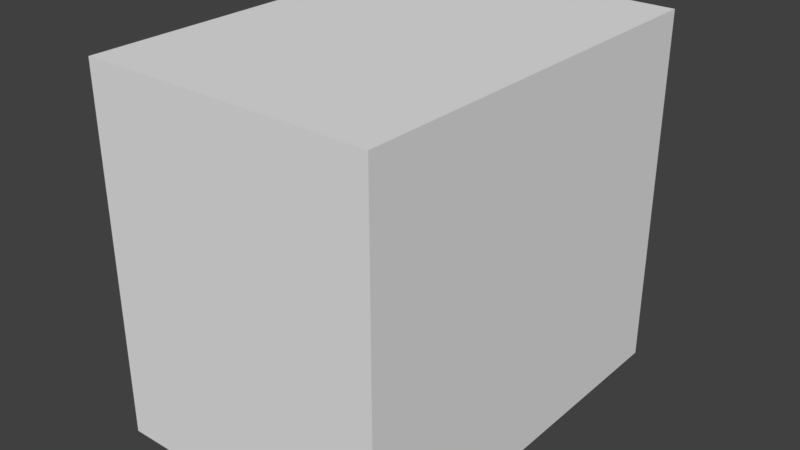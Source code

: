 # Source: door.blend  (saved by Blender 2.77.0; exported with 4.5.12 LTS)
import bpy
from mathutils import Matrix  # noqa: F401  (used for matrix-valued properties, if any)

bpy.ops.wm.read_factory_settings(use_empty=True)
scene = bpy.context.scene
scene.name = 'Scene'

# ---- collections
col_collection_1 = bpy.data.collections.new('Collection 1'); scene.collection.children.link(col_collection_1)

# ---- world
world_world = bpy.data.worlds.new('World'); scene.world = world_world
world_world.color = (0.05088, 0.05088, 0.05088)
world_world.use_sun_shadow = False
world_world.sun_shadow_jitter_overblur = 0.0
world_world.cycles.sampling_method = 'MANUAL'

# ---- meshes
me_cube_006 = bpy.data.meshes.new('Cube.006')
me_cube_006.from_pydata([(-1.0, -1.0, -1.0), (-1.0, -1.0, 1.0), (-1.0, 1.0, -1.0), (-1.0, 1.0, 1.0), (1.0, -1.0, -1.0), (1.0, -1.0, 1.0), (1.0, 1.0, -1.0), (1.0, 1.0, 1.0)], [], [(1, 3, 2, 0), (3, 7, 6, 2), (7, 5, 4, 6), (5, 1, 0, 4), (0, 2, 6, 4), (5, 7, 3, 1)])
me_cube_006.use_remesh_preserve_volume = False
me_cube_006.use_remesh_preserve_attributes = False
me_cube_006.use_mirror_vertex_groups = False
me_cube_006.update()
me_cube_004 = bpy.data.meshes.new('Cube.004')
me_cube_004.from_pydata([(-1.0, -1.0, -1.0), (-1.0, -1.0, 1.0), (-1.0, 1.0, -1.0), (-1.0, 1.0, 1.0), (1.0, -1.0, -1.0), (1.0, -1.0, 1.0), (1.0, 1.0, -1.0), (1.0, 1.0, 1.0)], [], [(1, 3, 2, 0), (3, 7, 6, 2), (7, 5, 4, 6), (5, 1, 0, 4), (0, 2, 6, 4), (5, 7, 3, 1)])
me_cube_004.use_remesh_preserve_volume = False
me_cube_004.use_remesh_preserve_attributes = False
me_cube_004.use_mirror_vertex_groups = False
me_cube_004.update()
me_cube_003 = bpy.data.meshes.new('Cube.003')
me_cube_003.from_pydata([(-1.0, -1.0, -1.0), (-1.0, -1.0, 1.0), (-1.0, 1.0, -1.0), (-1.0, 1.0, 1.0), (1.0, -1.0, -1.0), (1.0, -1.0, 1.0), (1.0, 1.0, -1.0), (1.0, 1.0, 1.0)], [], [(1, 0, 2, 3), (7, 6, 4, 5), (5, 4, 0, 1), (0, 4, 6, 2), (5, 1, 3, 7)])
_ca = me_cube_003.color_attributes.new('Col', 'BYTE_COLOR', 'CORNER')
_ca.data.foreach_set('color', [1.0, 1.0, 1.0, 1.0, 1.0, 1.0, 1.0, 1.0, 1.0, 0.003347, 0.0003035, 1.0, 1.0, 0.1144, 0.09759, 1.0, 1.0, 0.004777, 0.001518, 1.0, 1.0, 0.003677, 0.0006071, 1.0, 1.0, 1.0, 1.0, 1.0, 1.0, 1.0, 1.0, 1.0, 1.0, 1.0, 1.0, 1.0, 1.0, 1.0, 1.0, 1.0, 1.0, 1.0, 1.0, 1.0, 1.0, 1.0, 1.0, 1.0, 1.0, 1.0, 1.0, 1.0, 1.0, 1.0, 1.0, 1.0, 1.0, 0.02217, 0.01444, 1.0, 1.0, 0.006049, 0.002428, 1.0, 1.0, 1.0, 1.0, 1.0, 1.0, 1.0, 1.0, 1.0, 1.0, 0.1144, 0.09759, 1.0, 1.0, 0.004777, 0.001518, 1.0])
me_cube_003.use_remesh_preserve_volume = False
me_cube_003.use_remesh_preserve_attributes = False
me_cube_003.use_mirror_vertex_groups = False
me_cube_003.update()
me_cube_002 = bpy.data.meshes.new('Cube.002')
me_cube_002.from_pydata([(-1.0, -1.0, -1.0), (-1.0, -1.0, 1.0), (-1.0, 1.0, -1.0), (-1.0, 1.0, 1.0), (1.0, -1.0, -1.0), (1.0, -1.0, 1.0), (1.0, 1.0, -1.0), (1.0, 1.0, 1.0)], [], [(1, 3, 2, 0), (3, 7, 6, 2), (7, 5, 4, 6), (5, 1, 0, 4), (0, 2, 6, 4), (5, 7, 3, 1)])
me_cube_002.use_remesh_preserve_volume = False
me_cube_002.use_remesh_preserve_attributes = False
me_cube_002.use_mirror_vertex_groups = False
me_cube_002.update()
me_cube_001 = bpy.data.meshes.new('Cube.001')
me_cube_001.from_pydata([(-1.0, -1.0, -1.0), (-1.0, -1.0, 1.0), (-1.0, 1.0, -1.0), (-1.0, 1.0, 1.0), (1.0, -1.0, -1.0), (1.0, -1.0, 1.0), (1.0, 1.0, -1.0), (1.0, 1.0, 1.0)], [], [(1, 3, 2, 0), (3, 7, 6, 2), (7, 5, 4, 6), (5, 1, 0, 4), (0, 2, 6, 4), (5, 7, 3, 1)])
me_cube_001.use_remesh_preserve_volume = False
me_cube_001.use_remesh_preserve_attributes = False
me_cube_001.use_mirror_vertex_groups = False
me_cube_001.update()
me_cube = bpy.data.meshes.new('Cube')
me_cube.from_pydata([(-1.0, -1.0, -1.0), (-1.0, -1.0, 1.0), (-1.0, 1.0, -1.0), (-1.0, 1.0, 1.0), (1.0, -1.0, -1.0), (1.0, -1.0, 1.0), (1.0, 1.0, -1.0), (1.0, 1.0, 1.0)], [], [(1, 3, 2, 0), (7, 5, 4, 6), (5, 1, 0, 4), (0, 2, 6, 4), (5, 7, 3, 1)])
_ca = me_cube.color_attributes.new('Col', 'BYTE_COLOR', 'CORNER')
_ca.data.foreach_set('color', [1.0, 1.0, 1.0, 1.0, 1.0, 0.1144, 0.09759, 1.0, 1.0, 0.003347, 0.0003035, 1.0, 1.0, 1.0, 1.0, 1.0, 1.0, 0.004777, 0.001518, 1.0, 1.0, 1.0, 1.0, 1.0, 1.0, 1.0, 1.0, 1.0, 1.0, 0.003677, 0.0006071, 1.0, 1.0, 1.0, 1.0, 1.0, 1.0, 1.0, 1.0, 1.0, 1.0, 1.0, 1.0, 1.0, 1.0, 1.0, 1.0, 1.0, 1.0, 1.0, 1.0, 1.0, 1.0, 0.006049, 0.002428, 1.0, 1.0, 0.02217, 0.01444, 1.0, 1.0, 1.0, 1.0, 1.0, 1.0, 1.0, 1.0, 1.0, 1.0, 0.004777, 0.001518, 1.0, 1.0, 0.1144, 0.09759, 1.0, 1.0, 1.0, 1.0, 1.0])
me_cube.use_remesh_preserve_volume = False
me_cube.use_remesh_preserve_attributes = False
me_cube.use_mirror_vertex_groups = False
me_cube.update()

# ---- objects
ob_top = bpy.data.objects.new('Top', me_cube_006)
ob_bottom = bpy.data.objects.new('Bottom', me_cube_004)
ob_inside = bpy.data.objects.new('Inside', me_cube_003)
ob_handleright = bpy.data.objects.new('HandleRight', me_cube_002)
ob_handleleft = bpy.data.objects.new('HandleLeft', me_cube_001)
ob_outside = bpy.data.objects.new('Outside', me_cube)

# ---- transforms, parenting, visibility, modifiers, constraints
ob_top.location = (0.0, 2.75, 7.25)
ob_top.scale = (3.0, 0.25, 0.125)
ob_top.lineart.crease_threshold = 0.0
ob_bottom.location = (0.0, 2.75, 0.0)
ob_bottom.scale = (3.0, 0.25, 0.125)
ob_bottom.lineart.crease_threshold = 0.0
ob_inside.location = (0.0, -1.4, 3.625)
ob_inside.scale = (2.7, 3.9, 3.625)
ob_inside.lineart.crease_threshold = 0.0
ob_handleright.location = (-1.5, 2.75, 3.625)
ob_handleright.scale = (1.5, 0.25, 3.5)
ob_handleright.lineart.crease_threshold = 0.0
ob_handleleft.location = (1.5, 2.75, 3.625)
ob_handleleft.scale = (1.5, 0.25, 3.5)
ob_handleleft.lineart.crease_threshold = 0.0
ob_outside.location = (0.0, -1.5, 3.625)
ob_outside.scale = (3.0, 4.0, 3.75)
ob_outside.lineart.crease_threshold = 0.0

# ---- collection membership
col_collection_1.objects.link(ob_top)
col_collection_1.objects.link(ob_bottom)
col_collection_1.objects.link(ob_inside)
col_collection_1.objects.link(ob_handleright)
col_collection_1.objects.link(ob_handleleft)
col_collection_1.objects.link(ob_outside)

# ---- scene / render settings (as saved in the file)
scene.frame_start = 1; scene.frame_end = 30; scene.frame_set(1)
scene.render.engine = 'BLENDER_EEVEE_NEXT'
scene.render.resolution_percentage = 50
scene.render.fps = 60
scene.render.dither_intensity = 0.0
scene.cycles.use_denoising = False
scene.cycles.samples = 128
scene.cycles.sampling_pattern = 'TABULATED_SOBOL'
scene.cycles.light_sampling_threshold = 0.0
scene.cycles.use_adaptive_sampling = False
scene.cycles.use_light_tree = False
scene.cycles.blur_glossy = 0.0
scene.cycles.sample_clamp_indirect = 0.0
scene.view_settings.view_transform = 'Standard'
bpy.context.view_layer.update()

# ---- added for rendering (the .blend has no active camera and no usable light): camera, sun
cam_auto = bpy.data.cameras.new('AutoCamera')
cam_auto.lens = 50.0
cam_auto.sensor_width = 36.0
cam_auto.clip_end = 1000.0
ob_auto_camera = bpy.data.objects.new('AutoCamera', cam_auto)
scene.collection.objects.link(ob_auto_camera)
ob_auto_camera.location = (11.8667, -15.49, 13.1184)
ob_auto_camera.rotation_euler = (1.09748, -7.21219e-08, 0.694738)
scene.camera = ob_auto_camera
light_auto_sun = bpy.data.lights.new('AutoSun', 'SUN')
light_auto_sun.energy = 3.0
light_auto_sun.angle = 0.0523599
ob_auto_sun = bpy.data.objects.new('AutoSun', light_auto_sun)
scene.collection.objects.link(ob_auto_sun)
ob_auto_sun.rotation_euler = (0.872665, 0.174533, 0.523599)
bpy.context.view_layer.update()

